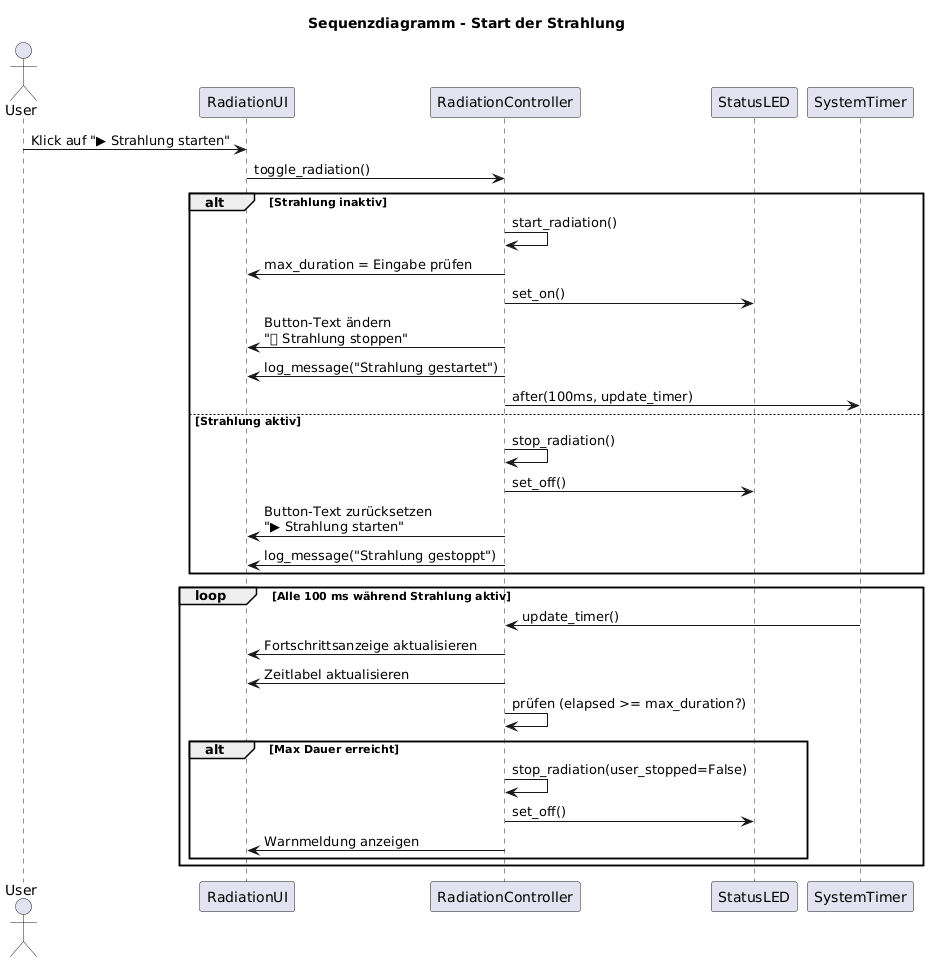

The diagram above was rendered by PlantUML. Its source (embedded in the PNG):
@startuml
title Sequenzdiagramm - Start der Strahlung

actor User
participant "RadiationUI" as UI
participant "RadiationController" as Ctrl
participant "StatusLED" as LED
participant "SystemTimer" as Timer

User -> UI : Klick auf "▶ Strahlung starten"
UI -> Ctrl : toggle_radiation()

alt Strahlung inaktiv
    Ctrl -> Ctrl : start_radiation()
    Ctrl -> UI : max_duration = Eingabe prüfen
    Ctrl -> LED : set_on()
    Ctrl -> UI : Button-Text ändern\n"🛑 Strahlung stoppen"
    Ctrl -> UI : log_message("Strahlung gestartet")
    Ctrl -> Timer : after(100ms, update_timer)
else Strahlung aktiv
    Ctrl -> Ctrl : stop_radiation()
    Ctrl -> LED : set_off()
    Ctrl -> UI : Button-Text zurücksetzen\n"▶ Strahlung starten"
    Ctrl -> UI : log_message("Strahlung gestoppt")
end

loop Alle 100 ms während Strahlung aktiv
    Timer -> Ctrl : update_timer()
    Ctrl -> UI : Fortschrittsanzeige aktualisieren
    Ctrl -> UI : Zeitlabel aktualisieren
    Ctrl -> Ctrl : prüfen (elapsed >= max_duration?)
    alt Max Dauer erreicht
        Ctrl -> Ctrl : stop_radiation(user_stopped=False)
        Ctrl -> LED : set_off()
        Ctrl -> UI : Warnmeldung anzeigen
    end
end
@enduml